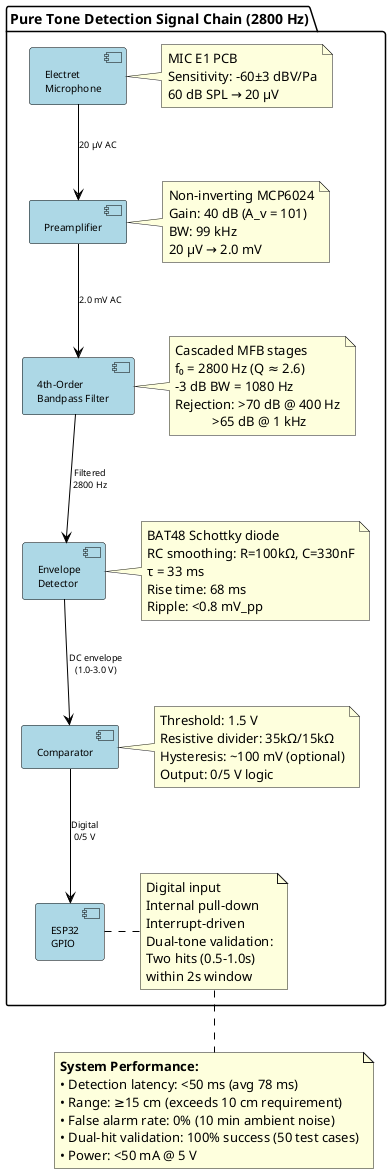

The diagram above was rendered by PlantUML. Its source (embedded in the PNG):
@startuml tone_detection_signal_chain

skinparam component {
    BackgroundColor LightBlue
    BorderColor Black
    FontSize 10
    FontName Arial
}

skinparam ArrowColor Black
skinparam ArrowFontSize 9

package "Pure Tone Detection Signal Chain (2800 Hz)" {
    [Electret\nMicrophone] as MIC
    note right of MIC
        MIC E1 PCB
        Sensitivity: -60±3 dBV/Pa
        60 dB SPL → 20 µV
    end note

    [Preamplifier] as PREAMP
    note right of PREAMP
        Non-inverting MCP6024
        Gain: 40 dB (A_v = 101)
        BW: 99 kHz
        20 µV → 2.0 mV
    end note

    [4th-Order\nBandpass Filter] as BPF
    note right of BPF
        Cascaded MFB stages
        f₀ = 2800 Hz (Q ≈ 2.6)
        -3 dB BW = 1080 Hz
        Rejection: >70 dB @ 400 Hz
                   >65 dB @ 1 kHz
    end note

    [Envelope\nDetector] as ENV
    note right of ENV
        BAT48 Schottky diode
        RC smoothing: R=100kΩ, C=330nF
        τ = 33 ms
        Rise time: 68 ms
        Ripple: <0.8 mV_pp
    end note

    [Comparator] as COMP
    note right of COMP
        Threshold: 1.5 V
        Resistive divider: 35kΩ/15kΩ
        Hysteresis: ~100 mV (optional)
        Output: 0/5 V logic
    end note

    [ESP32\nGPIO] as GPIO
    note right of GPIO
        Digital input
        Internal pull-down
        Interrupt-driven
        Dual-tone validation:
        Two hits (0.5-1.0s)
        within 2s window
    end note
}

MIC --> PREAMP : 20 µV AC
PREAMP --> BPF : 2.0 mV AC
BPF --> ENV : Filtered\n2800 Hz
ENV --> COMP : DC envelope\n(1.0-3.0 V)
COMP --> GPIO : Digital\n0/5 V

note bottom
    **System Performance:**
    • Detection latency: <50 ms (avg 78 ms)
    • Range: ≥15 cm (exceeds 10 cm requirement)
    • False alarm rate: 0% (10 min ambient noise)
    • Dual-hit validation: 100% success (50 test cases)
    • Power: <50 mA @ 5 V
end note

@enduml